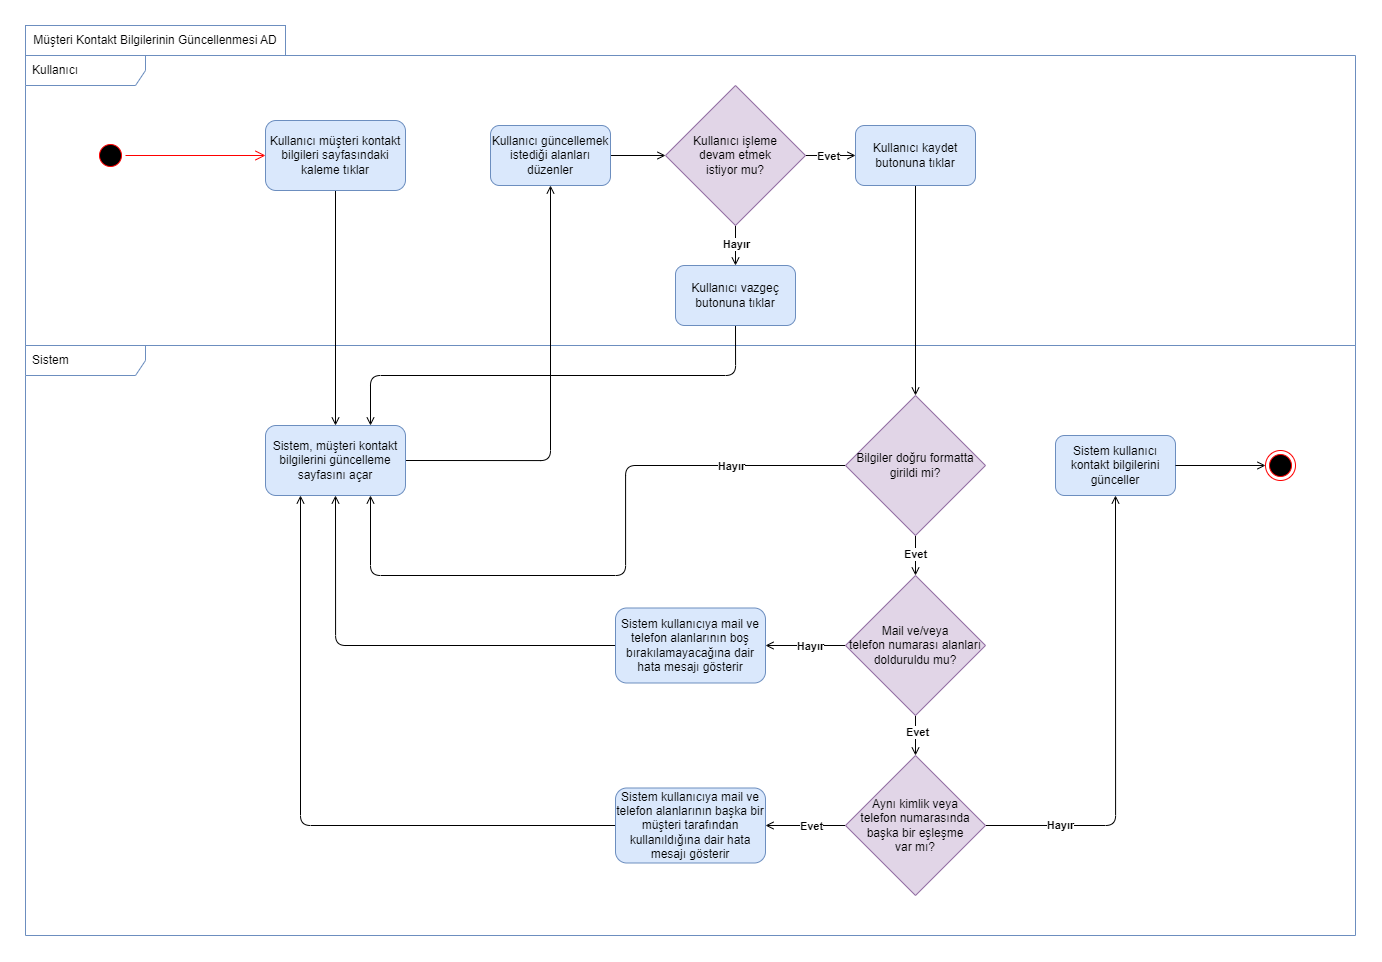

The diagram above was exported from draw.io. Its source (the exported page's mxGraphModel, read from the mxfile embedded in the PNG):
<mxGraphModel dx="2511" dy="2078" grid="1" gridSize="10" guides="1" tooltips="1" connect="1" arrows="1" fold="1" page="1" pageScale="1" pageWidth="850" pageHeight="1100" math="0" shadow="0">
  <root>
    <mxCell id="0" />
    <mxCell id="1" parent="0" />
    <mxCell id="2" value="Sistem" style="shape=umlFrame;whiteSpace=wrap;html=1;width=120;height=30;boundedLbl=1;verticalAlign=middle;align=left;spacingLeft=5;fillColor=none;strokeColor=#6c8ebf;" vertex="1" parent="1">
      <mxGeometry x="14" y="5590" width="1330" height="590" as="geometry" />
    </mxCell>
    <mxCell id="3" value="Müşteri Kontakt Bilgilerinin Güncellenmesi AD" style="rounded=0;whiteSpace=wrap;html=1;fillColor=none;strokeColor=#6c8ebf;" vertex="1" parent="1">
      <mxGeometry x="14" y="5270" width="260" height="30" as="geometry" />
    </mxCell>
    <mxCell id="4" value="Kullanıcı" style="shape=umlFrame;whiteSpace=wrap;html=1;width=120;height=30;boundedLbl=1;verticalAlign=middle;align=left;spacingLeft=5;fillColor=none;strokeColor=#6c8ebf;" vertex="1" parent="1">
      <mxGeometry x="14" y="5300" width="1330" height="290" as="geometry" />
    </mxCell>
    <mxCell id="5" value="" style="edgeStyle=orthogonalEdgeStyle;rounded=1;orthogonalLoop=1;jettySize=auto;html=1;endArrow=open;endFill=0;entryX=0.5;entryY=0;entryDx=0;entryDy=0;" edge="1" source="6" target="8" parent="1">
      <mxGeometry relative="1" as="geometry">
        <mxPoint x="324" y="5500" as="targetPoint" />
      </mxGeometry>
    </mxCell>
    <mxCell id="6" value="Kullanıcı müşteri kontakt bilgileri sayfasındaki kaleme tıklar" style="rounded=1;whiteSpace=wrap;html=1;fillStyle=auto;fillColor=#dae8fc;strokeColor=#6c8ebf;" vertex="1" parent="1">
      <mxGeometry x="254" y="5365" width="140" height="70" as="geometry" />
    </mxCell>
    <mxCell id="7" style="edgeStyle=orthogonalEdgeStyle;rounded=1;orthogonalLoop=1;jettySize=auto;html=1;exitX=1;exitY=0.5;exitDx=0;exitDy=0;entryX=0.5;entryY=1;entryDx=0;entryDy=0;endArrow=open;endFill=0;" edge="1" source="8" target="10" parent="1">
      <mxGeometry relative="1" as="geometry" />
    </mxCell>
    <mxCell id="8" value="Sistem, müşteri kontakt bilgilerini güncelleme sayfasını açar" style="whiteSpace=wrap;html=1;fillColor=#dae8fc;rounded=1;fillStyle=auto;strokeColor=#6c8ebf;" vertex="1" parent="1">
      <mxGeometry x="254" y="5670" width="140" height="70" as="geometry" />
    </mxCell>
    <mxCell id="9" style="edgeStyle=orthogonalEdgeStyle;rounded=1;orthogonalLoop=1;jettySize=auto;html=1;exitX=1;exitY=0.5;exitDx=0;exitDy=0;entryX=0;entryY=0.5;entryDx=0;entryDy=0;fontSize=11;endArrow=open;endFill=0;" edge="1" source="10" target="37" parent="1">
      <mxGeometry relative="1" as="geometry" />
    </mxCell>
    <mxCell id="10" value="Kullanıcı güncellemek istediği alanları düzenler" style="whiteSpace=wrap;html=1;fillColor=#dae8fc;rounded=1;fillStyle=auto;strokeColor=#6c8ebf;" vertex="1" parent="1">
      <mxGeometry x="479" y="5370" width="120" height="60" as="geometry" />
    </mxCell>
    <mxCell id="11" value="Sistem kullanıcı kontakt bilgilerini günceller" style="whiteSpace=wrap;html=1;fillColor=#dae8fc;rounded=1;fillStyle=auto;strokeColor=#6c8ebf;" vertex="1" parent="1">
      <mxGeometry x="1044" y="5680" width="120" height="60" as="geometry" />
    </mxCell>
    <mxCell id="12" style="edgeStyle=orthogonalEdgeStyle;rounded=1;orthogonalLoop=1;jettySize=auto;html=1;exitX=0.5;exitY=1;exitDx=0;exitDy=0;entryX=0.5;entryY=0;entryDx=0;entryDy=0;fontSize=11;endArrow=open;endFill=0;" edge="1" source="16" target="23" parent="1">
      <mxGeometry relative="1" as="geometry" />
    </mxCell>
    <mxCell id="13" value="&lt;b&gt;Evet&lt;/b&gt;" style="edgeLabel;html=1;align=center;verticalAlign=middle;resizable=0;points=[];fontSize=11;" vertex="1" connectable="0" parent="12">
      <mxGeometry x="-0.1097" y="-1" relative="1" as="geometry">
        <mxPoint as="offset" />
      </mxGeometry>
    </mxCell>
    <mxCell id="14" style="edgeStyle=orthogonalEdgeStyle;rounded=1;orthogonalLoop=1;jettySize=auto;html=1;exitX=0;exitY=0.5;exitDx=0;exitDy=0;entryX=0.75;entryY=1;entryDx=0;entryDy=0;fontSize=11;endArrow=open;endFill=0;" edge="1" source="16" target="8" parent="1">
      <mxGeometry relative="1" as="geometry">
        <Array as="points">
          <mxPoint x="614" y="5710" />
          <mxPoint x="614" y="5820" />
          <mxPoint x="359" y="5820" />
        </Array>
      </mxGeometry>
    </mxCell>
    <mxCell id="15" value="Hayır" style="edgeLabel;html=1;align=center;verticalAlign=middle;resizable=0;points=[];fontSize=11;fontStyle=1" vertex="1" connectable="0" parent="14">
      <mxGeometry x="-0.6575" y="1" relative="1" as="geometry">
        <mxPoint y="-1" as="offset" />
      </mxGeometry>
    </mxCell>
    <mxCell id="16" value="Bilgiler doğru formatta girildi mi?" style="rhombus;whiteSpace=wrap;html=1;fillColor=#e1d5e7;rounded=0;fillStyle=auto;strokeColor=#9673a6;" vertex="1" parent="1">
      <mxGeometry x="834" y="5640" width="140" height="140" as="geometry" />
    </mxCell>
    <mxCell id="17" value="" style="ellipse;html=1;shape=startState;fillColor=#000000;strokeColor=#ff0000;" vertex="1" parent="1">
      <mxGeometry x="84" y="5385" width="30" height="30" as="geometry" />
    </mxCell>
    <mxCell id="18" value="" style="edgeStyle=orthogonalEdgeStyle;html=1;verticalAlign=bottom;endArrow=open;endSize=8;strokeColor=#ff0000;rounded=0;entryX=0;entryY=0.5;entryDx=0;entryDy=0;" edge="1" source="17" target="6" parent="1">
      <mxGeometry relative="1" as="geometry">
        <mxPoint x="119" y="5590" as="targetPoint" />
      </mxGeometry>
    </mxCell>
    <mxCell id="19" style="edgeStyle=orthogonalEdgeStyle;rounded=1;orthogonalLoop=1;jettySize=auto;html=1;exitX=0.5;exitY=1;exitDx=0;exitDy=0;entryX=0.5;entryY=0;entryDx=0;entryDy=0;fontSize=11;endArrow=open;endFill=0;" edge="1" source="23" target="28" parent="1">
      <mxGeometry relative="1" as="geometry" />
    </mxCell>
    <mxCell id="20" value="&lt;b&gt;Evet&lt;/b&gt;" style="edgeLabel;html=1;align=center;verticalAlign=middle;resizable=0;points=[];fontSize=11;" vertex="1" connectable="0" parent="19">
      <mxGeometry x="-0.1697" y="1" relative="1" as="geometry">
        <mxPoint as="offset" />
      </mxGeometry>
    </mxCell>
    <mxCell id="21" style="edgeStyle=orthogonalEdgeStyle;rounded=1;orthogonalLoop=1;jettySize=auto;html=1;exitX=0;exitY=0.5;exitDx=0;exitDy=0;fontSize=11;endArrow=open;endFill=0;" edge="1" source="23" target="30" parent="1">
      <mxGeometry relative="1" as="geometry" />
    </mxCell>
    <mxCell id="22" value="Hayır" style="edgeLabel;html=1;align=center;verticalAlign=middle;resizable=0;points=[];fontSize=11;fontStyle=1" vertex="1" connectable="0" parent="21">
      <mxGeometry x="-0.0931" y="1" relative="1" as="geometry">
        <mxPoint y="-1" as="offset" />
      </mxGeometry>
    </mxCell>
    <mxCell id="23" value="&lt;font style=&quot;font-size: 12px;&quot;&gt;Mail ve/veya &lt;br&gt;telefon numarası alanları&lt;br&gt;dolduruldu mu?&lt;/font&gt;" style="rhombus;whiteSpace=wrap;html=1;fillColor=#e1d5e7;rounded=0;fillStyle=auto;strokeColor=#9673a6;" vertex="1" parent="1">
      <mxGeometry x="834" y="5820" width="140" height="140" as="geometry" />
    </mxCell>
    <mxCell id="24" style="edgeStyle=orthogonalEdgeStyle;rounded=1;orthogonalLoop=1;jettySize=auto;html=1;exitX=0;exitY=0.5;exitDx=0;exitDy=0;entryX=1;entryY=0.5;entryDx=0;entryDy=0;fontSize=11;endArrow=open;endFill=0;" edge="1" source="28" target="32" parent="1">
      <mxGeometry relative="1" as="geometry" />
    </mxCell>
    <mxCell id="25" value="&lt;b&gt;Evet&lt;/b&gt;" style="edgeLabel;html=1;align=center;verticalAlign=middle;resizable=0;points=[];fontSize=11;" vertex="1" connectable="0" parent="24">
      <mxGeometry x="-0.1255" relative="1" as="geometry">
        <mxPoint as="offset" />
      </mxGeometry>
    </mxCell>
    <mxCell id="26" style="edgeStyle=orthogonalEdgeStyle;rounded=1;orthogonalLoop=1;jettySize=auto;html=1;exitX=1;exitY=0.5;exitDx=0;exitDy=0;entryX=0.5;entryY=1;entryDx=0;entryDy=0;fontSize=11;endArrow=open;endFill=0;" edge="1" source="28" target="11" parent="1">
      <mxGeometry relative="1" as="geometry" />
    </mxCell>
    <mxCell id="27" value="Hayır" style="edgeLabel;html=1;align=center;verticalAlign=middle;resizable=0;points=[];fontSize=11;fontStyle=1" vertex="1" connectable="0" parent="26">
      <mxGeometry x="-0.674" y="1" relative="1" as="geometry">
        <mxPoint as="offset" />
      </mxGeometry>
    </mxCell>
    <mxCell id="28" value="&lt;font style=&quot;font-size: 12px;&quot;&gt;Aynı kimlik veya &lt;br&gt;telefon numarasında başka bir eşleşme &lt;br&gt;var mı?&lt;/font&gt;" style="rhombus;whiteSpace=wrap;html=1;fillColor=#e1d5e7;rounded=0;fillStyle=auto;strokeColor=#9673a6;" vertex="1" parent="1">
      <mxGeometry x="834" y="6000" width="140" height="140" as="geometry" />
    </mxCell>
    <mxCell id="29" style="edgeStyle=orthogonalEdgeStyle;rounded=1;orthogonalLoop=1;jettySize=auto;html=1;exitX=0;exitY=0.5;exitDx=0;exitDy=0;entryX=0.5;entryY=1;entryDx=0;entryDy=0;fontSize=11;endArrow=open;endFill=0;" edge="1" source="30" target="8" parent="1">
      <mxGeometry relative="1" as="geometry" />
    </mxCell>
    <mxCell id="30" value="Sistem kullanıcıya mail ve telefon alanlarının boş bırakılamayacağına dair hata mesajı gösterir" style="whiteSpace=wrap;html=1;fillColor=#dae8fc;rounded=1;fillStyle=auto;strokeColor=#6c8ebf;" vertex="1" parent="1">
      <mxGeometry x="604" y="5852.5" width="150" height="75" as="geometry" />
    </mxCell>
    <mxCell id="31" style="edgeStyle=orthogonalEdgeStyle;rounded=1;orthogonalLoop=1;jettySize=auto;html=1;exitX=0;exitY=0.5;exitDx=0;exitDy=0;entryX=0.25;entryY=1;entryDx=0;entryDy=0;fontSize=11;endArrow=open;endFill=0;" edge="1" source="32" target="8" parent="1">
      <mxGeometry relative="1" as="geometry" />
    </mxCell>
    <mxCell id="32" value="Sistem kullanıcıya mail ve telefon alanlarının başka bir müşteri tarafından kullanıldığına dair hata mesajı gösterir" style="whiteSpace=wrap;html=1;fillColor=#dae8fc;rounded=1;fillStyle=auto;strokeColor=#6c8ebf;" vertex="1" parent="1">
      <mxGeometry x="604" y="6032.5" width="150" height="75" as="geometry" />
    </mxCell>
    <mxCell id="33" style="edgeStyle=orthogonalEdgeStyle;rounded=1;orthogonalLoop=1;jettySize=auto;html=1;exitX=1;exitY=0.5;exitDx=0;exitDy=0;entryX=0;entryY=0.5;entryDx=0;entryDy=0;fontSize=11;endArrow=open;endFill=0;" edge="1" source="37" target="39" parent="1">
      <mxGeometry relative="1" as="geometry" />
    </mxCell>
    <mxCell id="34" value="&lt;b&gt;Evet&lt;/b&gt;" style="edgeLabel;html=1;align=center;verticalAlign=middle;resizable=0;points=[];fontSize=11;" vertex="1" connectable="0" parent="33">
      <mxGeometry x="-0.1562" relative="1" as="geometry">
        <mxPoint as="offset" />
      </mxGeometry>
    </mxCell>
    <mxCell id="35" style="edgeStyle=orthogonalEdgeStyle;rounded=1;orthogonalLoop=1;jettySize=auto;html=1;exitX=0.5;exitY=1;exitDx=0;exitDy=0;entryX=0.5;entryY=0;entryDx=0;entryDy=0;fontSize=11;endArrow=open;endFill=0;" edge="1" source="37" target="41" parent="1">
      <mxGeometry relative="1" as="geometry" />
    </mxCell>
    <mxCell id="36" value="&lt;b&gt;Hayır&lt;/b&gt;" style="edgeLabel;html=1;align=center;verticalAlign=middle;resizable=0;points=[];fontSize=11;" vertex="1" connectable="0" parent="35">
      <mxGeometry x="-0.0995" relative="1" as="geometry">
        <mxPoint as="offset" />
      </mxGeometry>
    </mxCell>
    <mxCell id="37" value="Kullanıcı işleme &lt;br&gt;devam etmek &lt;br&gt;istiyor mu?" style="rhombus;whiteSpace=wrap;html=1;fillColor=#e1d5e7;rounded=0;fillStyle=auto;strokeColor=#9673a6;" vertex="1" parent="1">
      <mxGeometry x="654" y="5330" width="140" height="140" as="geometry" />
    </mxCell>
    <mxCell id="38" style="edgeStyle=orthogonalEdgeStyle;rounded=1;orthogonalLoop=1;jettySize=auto;html=1;exitX=0.5;exitY=1;exitDx=0;exitDy=0;entryX=0.5;entryY=0;entryDx=0;entryDy=0;fontSize=11;endArrow=open;endFill=0;" edge="1" source="39" target="16" parent="1">
      <mxGeometry relative="1" as="geometry" />
    </mxCell>
    <mxCell id="39" value="Kullanıcı kaydet butonuna tıklar" style="whiteSpace=wrap;html=1;fillColor=#dae8fc;rounded=1;fillStyle=auto;strokeColor=#6c8ebf;" vertex="1" parent="1">
      <mxGeometry x="844" y="5370" width="120" height="60" as="geometry" />
    </mxCell>
    <mxCell id="40" style="edgeStyle=orthogonalEdgeStyle;rounded=1;orthogonalLoop=1;jettySize=auto;html=1;exitX=0.5;exitY=1;exitDx=0;exitDy=0;entryX=0.75;entryY=0;entryDx=0;entryDy=0;fontSize=11;endArrow=open;endFill=0;" edge="1" source="41" target="8" parent="1">
      <mxGeometry relative="1" as="geometry" />
    </mxCell>
    <mxCell id="41" value="Kullanıcı vazgeç butonuna tıklar" style="whiteSpace=wrap;html=1;fillColor=#dae8fc;rounded=1;fillStyle=auto;strokeColor=#6c8ebf;" vertex="1" parent="1">
      <mxGeometry x="664" y="5510" width="120" height="60" as="geometry" />
    </mxCell>
    <mxCell id="42" style="edgeStyle=orthogonalEdgeStyle;rounded=1;orthogonalLoop=1;jettySize=auto;html=1;exitX=1;exitY=0.5;exitDx=0;exitDy=0;entryX=0;entryY=0.5;entryDx=0;entryDy=0;endArrow=open;endFill=0;" edge="1" parent="1">
      <mxGeometry relative="1" as="geometry">
        <mxPoint x="1253.9999999999995" y="5710" as="targetPoint" />
        <mxPoint x="1164" y="5710" as="sourcePoint" />
      </mxGeometry>
    </mxCell>
    <mxCell id="43" value="" style="ellipse;html=1;shape=endState;fillColor=#000000;strokeColor=#ff0000;" vertex="1" parent="1">
      <mxGeometry x="1254" y="5695" width="30" height="30" as="geometry" />
    </mxCell>
  </root>
</mxGraphModel>